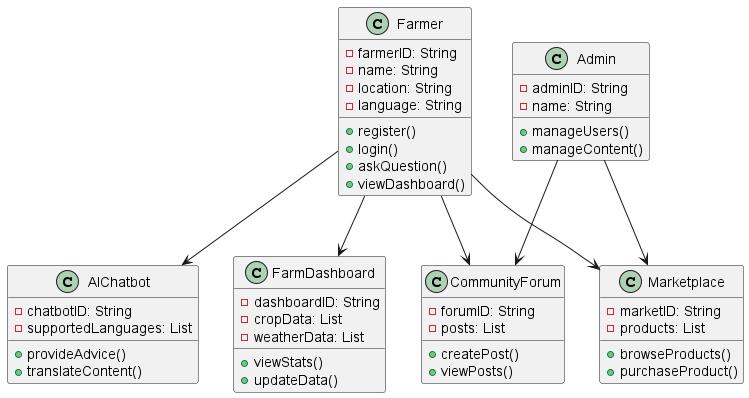

The diagram above was rendered by PlantUML. Its source (embedded in the PNG):
@startuml

class Farmer {
  -farmerID: String
  -name: String
  -location: String
  -language: String
  +register()
  +login()
  +askQuestion()
  +viewDashboard()
}

class Admin {
  -adminID: String
  -name: String
  +manageUsers()
  +manageContent()
}

class AIChatbot {
  -chatbotID: String
  -supportedLanguages: List
  +provideAdvice()
  +translateContent()
}

class CommunityForum {
  -forumID: String
  -posts: List
  +createPost()
  +viewPosts()
}

class Marketplace {
  -marketID: String
  -products: List
  +browseProducts()
  +purchaseProduct()
}

class FarmDashboard {
  -dashboardID: String
  -cropData: List
  -weatherData: List
  +viewStats()
  +updateData()
}

Farmer --> AIChatbot
Farmer --> CommunityForum
Farmer --> Marketplace
Farmer --> FarmDashboard
Admin --> CommunityForum
Admin --> Marketplace

@enduml